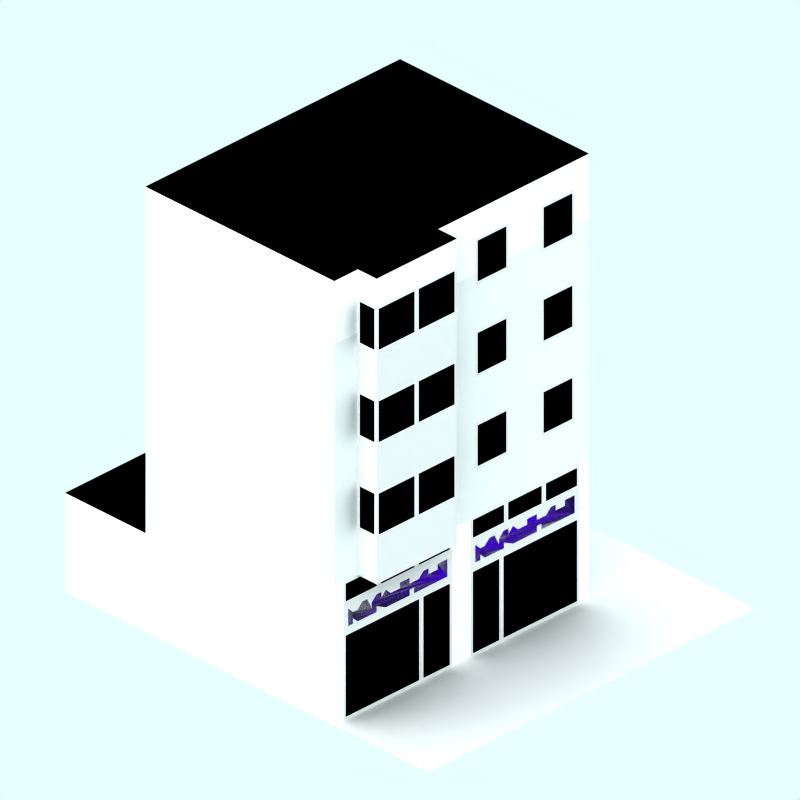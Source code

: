 # Source: 60-shop-flats.blend  (saved by Blender 2.48.1; exported with 4.5.12 LTS)
import bpy
from mathutils import Matrix  # noqa: F401  (used for matrix-valued properties, if any)

bpy.ops.wm.read_factory_settings(use_empty=True)
scene = bpy.context.scene
scene.name = 'Scene'

# ---- collections
col_collection_1 = bpy.data.collections.new('Collection 1'); scene.collection.children.link(col_collection_1)
col_collection_2 = bpy.data.collections.new('Collection 2'); scene.collection.children.link(col_collection_2)
col_collection_2.hide_render = True
col_collection_2.hide_viewport = True
col_collection_3 = bpy.data.collections.new('Collection 3'); scene.collection.children.link(col_collection_3)
col_collection_4 = bpy.data.collections.new('Collection 4'); scene.collection.children.link(col_collection_4)
col_collection_4.hide_render = True
col_collection_4.hide_viewport = True

# ---- materials (node trees are filled in below, after node groups)
mat_blue_flower = bpy.data.materials.new('Blue-Flower')
mat_blue_flower.alpha_threshold = 0.0
mat_blue_flower.preview_render_type = 'FLAT'
mat_blue_flower.diffuse_color = (0.2921, 0.0, 1.0, 1.0)
mat_blue_flower.roughness = 0.5
mat_blue_flower.line_color = (0.0, 0.0, 0.0, 1.0)
mat_frame = bpy.data.materials.new('Frame')
mat_frame.alpha_threshold = 0.0
mat_frame.preview_render_type = 'CUBE'
mat_frame.diffuse_color = (0.8111, 0.8031, 0.8031, 1.0)
mat_frame.specular_color = (1.0, 0.9999, 0.9999)
mat_frame.roughness = 0.5
mat_frame.line_color = (0.0, 0.0, 0.0, 1.0)
mat_feltroof = bpy.data.materials.new('FeltRoof')
mat_feltroof.alpha_threshold = 0.0
mat_feltroof.preview_render_type = 'FLAT'
mat_feltroof.diffuse_color = (0.0001, 9.999e-05, 9.999e-05, 1.0)
mat_feltroof.specular_color = (0.3765, 0.37, 0.37)
mat_feltroof.roughness = 0.5
mat_feltroof.line_color = (0.0, 0.0, 0.0, 1.0)
mat_interior = bpy.data.materials.new('Interior')
mat_interior.alpha_threshold = 0.0
mat_interior.preview_render_type = 'CUBE'
mat_interior.diffuse_color = (0.0001, 9.999e-05, 9.999e-05, 1.0)
mat_interior.specular_color = (1.0, 0.9999, 0.9999)
mat_interior.roughness = 0.5
mat_interior.line_color = (0.0, 0.0, 0.0, 1.0)
mat_brick = bpy.data.materials.new('Brick')
mat_brick.alpha_threshold = 0.0
mat_brick.preview_render_type = 'CUBE'
mat_brick.diffuse_color = (0.9216, 0.9215, 0.9215, 1.0)
mat_brick.specular_color = (1.0, 0.9999, 0.9999)
mat_brick.roughness = 0.5
mat_brick.line_color = (0.0, 0.0, 0.0, 1.0)
mat_maincolour1 = bpy.data.materials.new('MainColour1')
mat_maincolour1.alpha_threshold = 0.0
mat_maincolour1.preview_render_type = 'CUBE'
mat_maincolour1.diffuse_color = (0.85, 0.8499, 0.8499, 1.0)
mat_maincolour1.specular_color = (1.0, 0.9999, 0.9999)
mat_maincolour1.roughness = 0.5
mat_maincolour1.line_color = (0.0, 0.0, 0.0, 1.0)
mat_pavement_001 = bpy.data.materials.new('Pavement.001')
mat_pavement_001.alpha_threshold = 0.0
mat_pavement_001.preview_render_type = 'CUBE'
mat_pavement_001.diffuse_color = (0.8111, 0.8031, 0.8031, 1.0)
mat_pavement_001.specular_color = (1.0, 0.9999, 0.9999)
mat_pavement_001.roughness = 0.5
mat_pavement_001.line_color = (0.0, 0.0, 0.0, 1.0)
mat_transparent = bpy.data.materials.new('Transparent')
mat_transparent.alpha_threshold = 0.0
mat_transparent.preview_render_type = 'FLAT'
mat_transparent.roughness = 0.5

# ---- material node trees

# ---- world
world_world = bpy.data.worlds.new('World'); scene.world = world_world
world_world.color = (0.9059, 1.0, 1.0)
world_world.use_sun_shadow = False
world_world.sun_shadow_jitter_overblur = 0.0
world_world.cycles.sampling_method = 'MANUAL'
world_world.cycles.sample_map_resolution = 256

# ---- cameras
cam_camera_001 = bpy.data.cameras.new('Camera.001')
cam_camera_001.type = 'ORTHO'
cam_camera_001.passepartout_alpha = 0.2
cam_camera_001.clip_end = 100.0
cam_camera_001.lens = 35.0
cam_camera_001.ortho_scale = 12.0
cam_camera_001.display_size = 5.91
cam_camera_001.show_passepartout = False
cam_camera_001.show_safe_areas = True
cam_camera_001.dof.focus_distance = 0.0
cam_camera_001.dof.aperture_fstop = 128.0

# ---- lights
light_lamp = bpy.data.lights.new('Lamp', 'SUN')
light_lamp.transmission_factor = 0.0
light_lamp.angle = 1.571
light_lamp.energy = 0.025
light_lamp.shadow_buffer_clip_start = 0.5
light_lamp.shadow_soft_size = 1.0
light_lamp.shadow_cascade_max_distance = 1000.0
light_lamp.cycles.use_multiple_importance_sampling = False

# ---- meshes
me_plane_056 = bpy.data.meshes.new('Plane.056')
me_plane_056.from_pydata([(0.4, 1.6, 2.0), (0.4, 1.9, 2.0), (0.3, 1.8, 2.0), (0.2, 1.8, 2.0), (0.1, 1.9, 2.0), (4.768e-07, 1.9, 2.0), (-0.1, 1.7, 2.0), (-0.1, 1.8, 2.0), (-0.2, 1.9, 2.0), (-0.3, 1.9, 2.0), (-0.3, 1.8, 2.0), (-0.4, 1.9, 2.0), (-0.5, 1.8, 2.0), (-0.7, 1.8, 2.0), (-0.7, 1.9, 2.0), (-0.9, 1.9, 2.0), (-0.9, 1.8, 2.0), (-1.1, 1.8, 2.0), (-1.2, 1.9, 2.0), (-1.3, 1.9, 2.0), (-1.3, 1.8, 2.0), (-1.5, 1.8, 2.0), (-1.5, 1.9, 2.0), (-1.7, 1.9, 2.0), (-1.7, 1.6, 2.0), (-1.0, 1.6, 2.0), (-1.0, 1.7, 2.0), (-0.9, 1.7, 2.0), (-0.9, 1.6, 2.0), (-0.4, 1.6, 2.0), (-0.2, 1.7, 2.0), (-0.2, 1.6, 2.0), (0.2, 1.6, 2.0), (0.3, 1.7, 2.0), (0.3, 1.6, 2.0)], [], [(22, 23, 24), (21, 22, 24), (18, 19, 20), (17, 18, 20), (14, 15, 16), (13, 14, 16), (10, 11, 12), (8, 9, 10), (7, 8, 10), (4, 5, 6), (3, 4, 6), (0, 1, 2), (20, 21, 24), (17, 20, 24), (16, 17, 24), (13, 16, 24), (12, 13, 24), (10, 12, 24), (26, 10, 24), (7, 10, 26), (6, 7, 26), (2, 3, 6), (33, 2, 6), (0, 2, 33), (33, 6, 26), (25, 26, 24), (33, 26, 27), (30, 27, 28), (33, 27, 30), (29, 30, 28), (33, 30, 31), (32, 33, 31), (0, 33, 34)])
me_plane_056.materials.append(mat_blue_flower)
me_plane_056.use_remesh_preserve_volume = False
me_plane_056.use_remesh_preserve_attributes = False
me_plane_056.use_mirror_vertex_groups = False
me_plane_056.update()
me_plane_055 = bpy.data.meshes.new('Plane.055')
me_plane_055.from_pydata([(3.2, 1.5, 2.0), (0.9, 1.5, 2.0), (3.2, 2.0, 2.0), (0.9, 2.0, 2.0)], [], [(1, 0, 2, 3)])
me_plane_055.materials.append(mat_frame)
me_plane_055.use_remesh_preserve_volume = False
me_plane_055.use_remesh_preserve_attributes = False
me_plane_055.use_mirror_vertex_groups = False
me_plane_055.update()
me_plane_054 = bpy.data.meshes.new('Plane.054')
me_plane_054.from_pydata([(3.4, 1.7, -3.7), (0.7, 1.7, -3.7), (0.7, 1.7, -2.0), (3.4, 1.7, -2.0)], [], [(1, 0, 3, 2)])
me_plane_054.materials.append(mat_feltroof)
me_plane_054.materials.append(mat_frame)
me_plane_054.materials.append(mat_interior)
me_plane_054.use_remesh_preserve_volume = False
me_plane_054.use_remesh_preserve_attributes = False
me_plane_054.use_mirror_vertex_groups = False
me_plane_054.update()
me_plane_052 = bpy.data.meshes.new('Plane.052')
me_plane_052.from_pydata([(2.9, 7.7, 2.0), (1.2, 7.7, 2.4), (0.4, 7.7, 2.0), (-1.0, 7.7, 2.0), (-1.7, 7.7, 2.0), (2.05, 7.7, 2.4), (2.9, 7.7, 2.4), (-0.3, 7.7, -2.0), (0.4, 7.7, -2.0), (3.1, 7.7, -2.0), (2.4, 7.7, -2.0), (1.7, 7.7, -2.0), (3.4, 7.7, 2.0), (1.2, 7.7, 2.0), (-0.3, 7.7, 2.0), (-2.0, 7.7, 2.0), (3.4, 7.7, -2.0), (-2.0, 7.7, -2.0), (-1.7, 7.7, -2.0), (-1.0, 7.7, -2.0), (1.0, 7.7, -2.0)], [], [(5, 1, 13), (6, 5, 13), (0, 6, 13), (4, 15, 17), (3, 4, 17), (14, 3, 17), (2, 14, 17), (13, 2, 17), (0, 13, 17), (12, 0, 16), (16, 0, 17), (16, 17, 18), (16, 18, 19), (16, 19, 7), (16, 7, 8), (16, 8, 20), (9, 16, 20), (9, 20, 11), (9, 11, 10)])
me_plane_052.materials.append(mat_feltroof)
me_plane_052.materials.append(mat_frame)
me_plane_052.materials.append(mat_interior)
me_plane_052.use_remesh_preserve_volume = False
me_plane_052.use_remesh_preserve_attributes = False
me_plane_052.use_mirror_vertex_groups = False
me_plane_052.update()
me_plane_051 = bpy.data.meshes.new('Plane.051')
me_plane_051.from_pydata([(3.4, 7.2, 2.0), (2.9, 7.2, 2.0), (0.4, 7.2, 2.0), (-0.3, 7.2, 2.0), (-1.0, 7.2, 2.0), (-1.7, 7.2, 2.0), (-2.0, 7.2, 2.0), (3.4, 7.2, -2.0), (-2.0, 7.2, -2.0), (-1.7, 7.2, -2.0), (-1.0, 7.2, -2.0), (-0.3, 7.2, -2.0), (0.4, 7.2, -2.0), (3.1, 7.2, -2.0), (2.4, 7.2, -2.0), (1.7, 7.2, -2.0), (1.0, 7.2, -2.0), (3.4, 6.6, 2.0), (2.9, 6.6, 2.0), (1.2, 6.6, 2.0), (0.4, 6.6, 2.0), (-0.3, 6.6, 2.0), (-1.0, 6.6, 2.0), (-1.7, 6.6, 2.0), (-2.0, 6.6, 2.0), (3.4, 6.6, -2.0), (-2.0, 6.6, -2.0), (-1.7, 6.6, -2.0), (-1.0, 6.6, -2.0), (-0.3, 6.6, -2.0), (0.4, 6.6, -2.0), (3.1, 6.6, -2.0), (2.4, 6.6, -2.0), (1.7, 6.6, -2.0), (1.0, 6.6, -2.0), (3.4, 7.7, 2.0), (2.9, 7.7, 2.0), (1.2, 7.7, 2.0), (0.4, 7.7, 2.0), (-0.3, 7.7, 2.0), (-1.0, 7.7, 2.0), (-1.7, 7.7, 2.0), (-2.0, 7.7, 2.0), (3.4, 7.7, -2.0), (-2.0, 7.7, -2.0), (-1.0, 7.7, -2.0), (-0.3, 7.7, -2.0), (2.4, 7.7, -2.0), (1.7, 7.7, -2.0), (3.1, 7.7, -2.0), (0.4, 7.7, -2.0), (1.0, 7.7, -2.0), (-1.7, 7.7, -2.0), (2.9, 7.7, 2.4), (2.9, 7.2, 2.4), (1.2, 7.7, 2.4), (1.2, 7.2, 2.4), (1.2, 7.2, 2.0)], [], [(0, 1, 18, 17), (57, 2, 20, 19), (3, 4, 22, 21), (5, 6, 24, 23), (7, 0, 17, 25), (6, 8, 26, 24), (10, 11, 29, 28), (14, 15, 33, 32), (13, 7, 25, 31), (12, 16, 34, 30), (9, 8, 26, 27), (1, 0, 35, 36), (2, 57, 37, 38), (4, 3, 39, 40), (6, 5, 41, 42), (0, 7, 43, 35), (8, 6, 42, 44), (11, 10, 45, 46), (15, 14, 47, 48), (7, 13, 49, 43), (16, 12, 50, 51), (8, 9, 52, 44), (2, 38, 39, 3), (4, 40, 41, 5), (9, 10, 45, 52), (11, 46, 50, 12), (15, 48, 51, 16), (13, 14, 47, 49), (1, 36, 53, 54), (54, 53, 55, 56), (56, 55, 37, 57)])
me_plane_051.materials.append(mat_brick)
me_plane_051.use_remesh_preserve_volume = False
me_plane_051.use_remesh_preserve_attributes = False
me_plane_051.use_mirror_vertex_groups = False
me_plane_051.update()
me_plane_049 = bpy.data.meshes.new('Plane.049')
me_plane_049.from_pydata([(3.4, 4.0, 2.0), (3.4, 4.8, 2.0), (2.9, 4.8, 2.0), (3.4, 5.6, 2.0), (2.9, 4.0, 2.4), (1.2, 4.0, 2.4), (1.2, 4.8, 2.4), (1.2, 4.8, 2.0), (1.2, 4.0, 2.0), (0.4, 4.0, 2.0), (0.4, 4.8, 2.0), (-0.3, 4.8, 2.0), (-0.3, 4.0, 2.0), (-1.0, 4.8, 2.0), (-1.0, 4.0, 2.0), (-1.7, 4.8, 2.0), (-1.7, 4.0, 2.0), (-2.0, 4.8, 2.0), (-2.0, 4.0, 2.0), (-2.0, 5.6, 2.0), (0.35, 5.55, 2.0), (-0.25, 5.55, 2.0), (0.35, 4.85, 2.0), (-0.25, 4.85, 2.0), (-1.65, 4.85, 2.0), (-1.05, 4.85, 2.0), (-1.65, 5.55, 2.0), (-1.05, 5.55, 2.0), (1.25, 4.85, 2.4), (2.0, 4.85, 2.4), (1.25, 5.55, 2.4), (2.0, 5.55, 2.4), (2.05, 4.8, 2.4), (2.9, 4.8, 2.4), (2.05, 5.6, 2.4), (2.85, 5.55, 2.4), (2.1, 5.55, 2.4), (2.85, 4.85, 2.4), (2.1, 4.85, 2.4), (2.9, 4.85, 2.35), (2.9, 4.85, 2.05), (2.9, 5.55, 2.35), (2.9, 5.55, 2.05), (2.9, 5.6, 2.4), (1.2, 5.55, 2.05), (1.2, 5.55, 2.35), (1.2, 4.85, 2.05), (1.2, 4.85, 2.35), (3.4, 4.8, -2.0), (-2.0, 4.8, -2.0), (-1.05, 5.55, -2.0), (-1.65, 5.55, -2.0), (-1.05, 4.85, -2.0), (-1.65, 4.85, -2.0), (-0.25, 4.85, -2.0), (0.35, 4.85, -2.0), (-0.25, 5.55, -2.0), (0.35, 5.55, -2.0), (-1.7, 4.0, -2.0), (-1.7, 4.8, -2.0), (-1.0, 4.8, -2.0), (-0.3, 4.8, -2.0), (0.4, 4.8, -2.0), (0.4, 4.0, -2.0), (3.1, 4.0, -2.0), (3.1, 4.8, -2.0), (2.4, 4.8, -2.0), (2.4, 4.0, -2.0), (1.7, 4.8, -2.0), (1.7, 4.0, -2.0), (1.0, 4.8, -2.0), (1.0, 4.0, -2.0), (3.05, 5.55, -2.0), (2.45, 5.55, -2.0), (3.05, 4.85, -2.0), (2.45, 4.85, -2.0), (1.05, 4.85, -2.0), (1.65, 4.85, -2.0), (1.05, 5.55, -2.0), (1.65, 5.55, -2.0), (2.9, 5.6, 2.0), (3.4, 6.4, 2.0), (2.9, 6.4, 2.0), (2.9, 7.2, 2.0), (1.2, 5.6, 2.4), (1.2, 6.4, 2.4), (1.2, 7.2, 2.4), (1.2, 6.4, 2.0), (1.2, 5.6, 2.0), (1.2, 7.2, 2.0), (0.4, 5.6, 2.0), (0.4, 6.4, 2.0), (0.4, 7.2, 2.0), (-0.3, 6.4, 2.0), (-0.3, 5.6, 2.0), (-0.3, 7.2, 2.0), (-1.0, 6.4, 2.0), (-1.0, 5.6, 2.0), (-1.0, 7.2, 2.0), (-1.7, 6.4, 2.0), (-1.7, 5.6, 2.0), (-1.7, 7.2, 2.0), (-2.0, 6.4, 2.0), (0.35, 7.15, 2.0), (-0.25, 7.15, 2.0), (0.35, 6.45, 2.0), (-0.25, 6.45, 2.0), (-1.65, 6.45, 2.0), (-1.05, 6.45, 2.0), (-1.65, 7.15, 2.0), (-1.05, 7.15, 2.0), (1.25, 6.45, 2.4), (2.0, 6.45, 2.4), (1.25, 7.15, 2.4), (2.0, 7.15, 2.4), (2.05, 6.4, 2.4), (2.9, 6.4, 2.4), (2.05, 7.2, 2.4), (2.85, 7.15, 2.4), (2.1, 7.15, 2.4), (2.85, 6.45, 2.4), (2.1, 6.45, 2.4), (2.9, 6.45, 2.35), (2.9, 6.45, 2.05), (2.9, 7.15, 2.35), (2.9, 7.15, 2.05), (2.9, 7.2, 2.4), (1.2, 7.15, 2.05), (1.2, 7.15, 2.35), (1.2, 6.45, 2.05), (1.2, 6.45, 2.35), (3.4, 5.6, -2.0), (3.4, 6.4, -2.0), (-2.0, 6.4, -2.0), (-2.0, 5.6, -2.0), (-1.05, 7.15, -2.0), (-1.65, 7.15, -2.0), (-1.05, 6.45, -2.0), (-1.65, 6.45, -2.0), (-0.25, 6.45, -2.0), (0.35, 6.45, -2.0), (-0.25, 7.15, -2.0), (0.35, 7.15, -2.0), (-1.7, 7.2, -2.0), (-1.7, 5.6, -2.0), (-1.7, 6.4, -2.0), (-1.0, 7.2, -2.0), (-1.0, 5.6, -2.0), (-1.0, 6.4, -2.0), (-0.3, 7.2, -2.0), (-0.3, 5.6, -2.0), (-0.3, 6.4, -2.0), (0.4, 7.2, -2.0), (0.4, 6.4, -2.0), (0.4, 5.6, -2.0), (3.1, 5.6, -2.0), (3.1, 6.4, -2.0), (3.1, 7.2, -2.0), (2.4, 6.4, -2.0), (2.4, 5.6, -2.0), (2.4, 7.2, -2.0), (1.7, 6.4, -2.0), (1.7, 5.6, -2.0), (1.7, 7.2, -2.0), (1.0, 6.4, -2.0), (1.0, 5.6, -2.0), (1.0, 7.2, -2.0), (3.05, 7.15, -2.0), (2.45, 7.15, -2.0), (3.05, 6.45, -2.0), (2.45, 6.45, -2.0), (1.05, 6.45, -2.0), (1.65, 6.45, -2.0), (1.05, 7.15, -2.0), (1.65, 7.15, -2.0), (3.4, 6.6, 2.0), (2.9, 6.6, 2.0), (1.2, 6.6, 2.0), (0.4, 6.6, 2.0), (-0.3, 6.6, 2.0), (-1.0, 6.6, 2.0), (-1.7, 6.6, 2.0), (-2.0, 6.6, 2.0), (3.4, 6.6, -2.0), (-2.0, 6.6, -2.0), (-1.7, 6.6, -2.0), (-1.0, 6.6, -2.0), (-0.3, 6.6, -2.0), (0.4, 6.6, -2.0), (3.1, 6.6, -2.0), (2.4, 6.6, -2.0), (1.7, 6.6, -2.0), (1.0, 6.6, -2.0), (3.4, 2.4, 2.0), (2.9, 2.4, 2.0), (3.4, 3.2, 2.0), (2.9, 3.2, 2.0), (2.9, 4.0, 2.0), (2.9, 2.4, 2.4), (1.2, 2.4, 2.4), (1.2, 3.2, 2.4), (1.2, 3.2, 2.0), (1.2, 2.4, 2.0), (0.4, 2.4, 2.0), (0.4, 3.2, 2.0), (-0.3, 3.2, 2.0), (-0.3, 2.4, 2.0), (-1.0, 3.2, 2.0), (-1.0, 2.4, 2.0), (-1.7, 3.2, 2.0), (-1.7, 2.4, 2.0), (-2.0, 3.2, 2.0), (-2.0, 2.4, 2.0), (0.35, 3.95, 2.0), (-0.25, 3.95, 2.0), (0.35, 3.25, 2.0), (-0.25, 3.25, 2.0), (-1.65, 3.25, 2.0), (-1.05, 3.25, 2.0), (-1.65, 3.95, 2.0), (-1.05, 3.95, 2.0), (1.25, 3.25, 2.4), (2.0, 3.25, 2.4), (1.25, 3.95, 2.4), (2.0, 3.95, 2.4), (2.05, 3.2, 2.4), (2.9, 3.2, 2.4), (2.05, 4.0, 2.4), (2.85, 3.95, 2.4), (2.1, 3.95, 2.4), (2.85, 3.25, 2.4), (2.1, 3.25, 2.4), (2.9, 3.25, 2.35), (2.9, 3.25, 2.05), (2.9, 3.95, 2.35), (2.9, 3.95, 2.05), (1.2, 3.95, 2.05), (1.2, 3.95, 2.35), (1.2, 3.25, 2.05), (1.2, 3.25, 2.35), (3.4, 2.4, -2.0), (3.4, 3.2, -2.0), (3.4, 4.0, -2.0), (-2.0, 3.2, -2.0), (-2.0, 2.4, -2.0), (-2.0, 4.0, -2.0), (-1.05, 3.95, -2.0), (-1.65, 3.95, -2.0), (-1.05, 3.25, -2.0), (-1.65, 3.25, -2.0), (-0.25, 3.25, -2.0), (0.35, 3.25, -2.0), (-0.25, 3.95, -2.0), (0.35, 3.95, -2.0), (-1.7, 2.4, -2.0), (-1.7, 3.2, -2.0), (-1.0, 4.0, -2.0), (-1.0, 2.4, -2.0), (-1.0, 3.2, -2.0), (-0.3, 4.0, -2.0), (-0.3, 2.4, -2.0), (-0.3, 3.2, -2.0), (0.4, 3.2, -2.0), (0.4, 2.4, -2.0), (3.1, 2.4, -2.0), (3.1, 3.2, -2.0), (2.4, 3.2, -2.0), (2.4, 2.4, -2.0), (1.7, 3.2, -2.0), (1.7, 2.4, -2.0), (1.0, 3.2, -2.0), (1.0, 2.4, -2.0), (3.05, 3.95, -2.0), (2.45, 3.95, -2.0), (3.05, 3.25, -2.0), (2.45, 3.25, -2.0), (1.05, 3.25, -2.0), (1.65, 3.25, -2.0), (1.05, 3.95, -2.0), (1.65, 3.95, -2.0)], [], [(197, 0, 1, 2), (2, 1, 3, 80), (197, 2, 33, 4), (4, 33, 6, 5), (5, 6, 7, 8), (8, 7, 10, 9), (7, 88, 90, 10), (9, 10, 11, 12), (12, 11, 13, 14), (11, 94, 97, 13), (14, 13, 15, 16), (16, 15, 17, 18), (15, 100, 19, 17), (94, 90, 20, 21), (11, 10, 22, 23), (10, 90, 20, 22), (11, 23, 21, 94), (21, 23, 22, 20), (26, 24, 25, 27), (15, 24, 26, 100), (13, 97, 27, 25), (15, 13, 25, 24), (100, 97, 27, 26), (30, 28, 29, 31), (6, 28, 30, 84), (32, 34, 31, 29), (6, 32, 29, 28), (84, 34, 31, 30), (34, 43, 35, 36), (32, 33, 37, 38), (33, 43, 35, 37), (32, 38, 36, 34), (36, 38, 37, 35), (41, 39, 40, 42), (33, 39, 41, 43), (2, 80, 42, 40), (33, 2, 40, 39), (43, 80, 42, 41), (84, 88, 44, 45), (6, 7, 46, 47), (7, 88, 44, 46), (6, 47, 45, 84), (45, 47, 46, 44), (1, 0, 242, 48), (3, 1, 48, 131), (18, 17, 49, 245), (17, 19, 134, 49), (144, 147, 50, 51), (59, 60, 52, 53), (60, 147, 50, 52), (59, 53, 51, 144), (51, 53, 52, 50), (56, 54, 55, 57), (61, 54, 56, 150), (62, 154, 57, 55), (61, 62, 55, 54), (150, 154, 57, 56), (256, 60, 59, 58), (61, 150, 147, 60), (259, 61, 60, 256), (63, 62, 61, 259), (64, 65, 66, 67), (67, 66, 68, 69), (66, 159, 162, 68), (69, 68, 70, 71), (159, 155, 72, 73), (66, 65, 74, 75), (65, 155, 72, 74), (66, 75, 73, 159), (73, 75, 74, 72), (78, 76, 77, 79), (70, 76, 78, 165), (68, 162, 79, 77), (70, 68, 77, 76), (165, 162, 79, 78), (242, 64, 65, 48), (48, 65, 155, 131), (154, 62, 70, 165), (62, 63, 71, 70), (49, 245, 58, 59), (49, 59, 144, 134), (80, 3, 81, 82), (80, 82, 116, 43), (43, 116, 85, 84), (84, 85, 87, 88), (88, 87, 91, 90), (90, 91, 93, 94), (94, 93, 96, 97), (97, 96, 99, 100), (100, 99, 102, 19), (95, 92, 103, 104), (93, 91, 105, 106), (91, 92, 103, 105), (93, 106, 104, 95), (104, 106, 105, 103), (109, 107, 108, 110), (99, 107, 109, 101), (96, 98, 110, 108), (99, 96, 108, 107), (101, 98, 110, 109), (113, 111, 112, 114), (85, 111, 113, 86), (115, 117, 114, 112), (85, 115, 112, 111), (86, 117, 114, 113), (117, 126, 118, 119), (115, 116, 120, 121), (116, 126, 118, 120), (115, 121, 119, 117), (119, 121, 120, 118), (124, 122, 123, 125), (116, 122, 124, 126), (82, 83, 125, 123), (116, 82, 123, 122), (126, 83, 125, 124), (86, 89, 127, 128), (85, 87, 129, 130), (87, 89, 127, 129), (85, 130, 128, 86), (128, 130, 129, 127), (81, 3, 131, 132), (19, 102, 133, 134), (143, 146, 135, 136), (145, 148, 137, 138), (148, 146, 135, 137), (145, 138, 136, 143), (136, 138, 137, 135), (141, 139, 140, 142), (151, 139, 141, 149), (153, 152, 142, 140), (151, 153, 140, 139), (149, 152, 142, 141), (147, 148, 145, 144), (150, 151, 148, 147), (154, 153, 151, 150), (155, 156, 158, 159), (159, 158, 161, 162), (162, 161, 164, 165), (160, 157, 167, 168), (158, 156, 169, 170), (156, 157, 167, 169), (158, 170, 168, 160), (168, 170, 169, 167), (173, 171, 172, 174), (164, 171, 173, 166), (161, 163, 174, 172), (164, 161, 172, 171), (166, 163, 174, 173), (131, 155, 156, 132), (153, 154, 165, 164), (133, 134, 144, 145), (81, 82, 176, 175), (87, 91, 178, 177), (93, 96, 180, 179), (99, 102, 182, 181), (132, 81, 175, 183), (102, 133, 184, 182), (148, 151, 187, 186), (158, 161, 191, 190), (156, 132, 183, 189), (153, 164, 192, 188), (145, 133, 184, 185), (194, 193, 195, 196), (0, 197, 196, 195), (194, 196, 226, 198), (198, 226, 200, 199), (199, 200, 201, 202), (202, 201, 204, 203), (201, 8, 9, 204), (203, 204, 205, 206), (206, 205, 207, 208), (205, 12, 14, 207), (208, 207, 209, 210), (210, 209, 211, 212), (209, 16, 18, 211), (12, 9, 213, 214), (205, 204, 215, 216), (204, 9, 213, 215), (205, 216, 214, 12), (214, 216, 215, 213), (219, 217, 218, 220), (209, 217, 219, 16), (207, 14, 220, 218), (209, 207, 218, 217), (16, 14, 220, 219), (223, 221, 222, 224), (200, 221, 223, 5), (225, 227, 224, 222), (200, 225, 222, 221), (5, 227, 224, 223), (227, 4, 228, 229), (225, 226, 230, 231), (226, 4, 228, 230), (225, 231, 229, 227), (229, 231, 230, 228), (234, 232, 233, 235), (226, 232, 234, 4), (196, 197, 235, 233), (226, 196, 233, 232), (4, 197, 235, 234), (5, 8, 236, 237), (200, 201, 238, 239), (201, 8, 236, 238), (200, 239, 237, 5), (237, 239, 238, 236), (195, 193, 240, 241), (0, 195, 241, 242), (212, 211, 243, 244), (211, 18, 245, 243), (58, 256, 246, 247), (255, 258, 248, 249), (258, 256, 246, 248), (255, 249, 247, 58), (247, 249, 248, 246), (252, 250, 251, 253), (261, 250, 252, 259), (262, 63, 253, 251), (261, 262, 251, 250), (259, 63, 253, 252), (257, 258, 255, 254), (261, 259, 256, 258), (260, 261, 258, 257), (263, 262, 261, 260), (264, 265, 266, 267), (267, 266, 268, 269), (266, 67, 69, 268), (269, 268, 270, 271), (67, 64, 272, 273), (266, 265, 274, 275), (265, 64, 272, 274), (266, 275, 273, 67), (273, 275, 274, 272), (278, 276, 277, 279), (270, 276, 278, 71), (268, 69, 279, 277), (270, 268, 277, 276), (71, 69, 279, 278), (240, 264, 265, 241), (241, 265, 64, 242), (63, 262, 270, 71), (262, 263, 271, 270), (243, 244, 254, 255), (243, 255, 58, 245)])
me_plane_049.polygons.foreach_set('material_index', [2, 2, 0, 0, 0, 2, 2, 2, 2, 2, 2, 2, 2, 0, 0, 0, 0, 1, 1, 0, 0, 0, 0, 1, 0, 0, 0, 0, 0, 0, 0, 0, 1, 1, 0, 0, 0, 0, 0, 0, 0, 0, 1, 2, 2, 2, 2, 0, 0, 0, 0, 1, 1, 0, 0, 0, 0, 2, 2, 2, 2, 2, 2, 2, 2, 0, 0, 0, 0, 1, 1, 0, 0, 0, 0, 2, 2, 2, 2, 2, 2, 2, 0, 0, 0, 2, 2, 2, 2, 2, 0, 0, 0, 0, 1, 1, 0, 0, 0, 0, 1, 0, 0, 0, 0, 0, 0, 0, 0, 1, 1, 0, 0, 0, 0, 0, 0, 0, 0, 1, 2, 2, 0, 0, 0, 0, 1, 1, 0, 0, 0, 0, 2, 2, 2, 2, 2, 2, 0, 0, 0, 0, 1, 1, 0, 0, 0, 0, 2, 2, 2, 2, 2, 2, 2, 2, 2, 2, 2, 2, 2, 2, 2, 2, 0, 0, 0, 2, 2, 2, 2, 2, 2, 2, 2, 0, 0, 0, 0, 1, 1, 0, 0, 0, 0, 1, 0, 0, 0, 0, 0, 0, 0, 0, 1, 1, 0, 0, 0, 0, 0, 0, 0, 0, 1, 2, 2, 2, 2, 0, 0, 0, 0, 1, 1, 0, 0, 0, 0, 2, 2, 2, 2, 2, 2, 2, 2, 0, 0, 0, 0, 1, 1, 0, 0, 0, 0, 2, 2, 2, 2, 2, 2])
me_plane_049.materials.append(mat_frame)
me_plane_049.materials.append(mat_interior)
me_plane_049.materials.append(mat_maincolour1)
me_plane_049.use_remesh_preserve_volume = False
me_plane_049.use_remesh_preserve_attributes = False
me_plane_049.use_mirror_vertex_groups = False
me_plane_049.update()
me_plane_027 = bpy.data.meshes.new('Plane.027')
me_plane_027.from_pydata([(0.15, 1.5, -2.0), (-0.5, 1.5, -2.0), (0.1, 1.45, -2.0), (-0.45, 1.45, -2.0), (0.15, 2.424e-07, -2.0), (0.1, 0.05, -2.0), (-0.5, 2.424e-07, -2.0), (-0.45, 0.05, -2.0)], [], [(0, 2, 3, 1), (2, 0, 4, 5), (5, 4, 6, 7), (1, 3, 7, 6)])
me_plane_027.polygons.foreach_set('use_smooth', [True] * 4)
me_plane_027.materials.append(mat_frame)
me_plane_027.use_remesh_preserve_volume = False
me_plane_027.use_remesh_preserve_attributes = False
me_plane_027.use_mirror_vertex_groups = False
me_plane_027.update()
me_plane_023 = bpy.data.meshes.new('Plane.023')
me_plane_023.from_pydata([(1.8, 1.5, -2.0), (0.95, 1.5, -2.0), (1.75, 1.45, -2.0), (1.0, 1.45, -2.0), (1.8, 0.7, -2.0), (1.75, 0.75, -2.0), (0.95, 0.7, -2.0), (1.0, 0.75, -2.0), (0.15, 1.5, -2.0), (0.15, 0.7, -2.0), (1.8, 2.424e-07, -2.0), (0.95, 2.424e-07, -2.0), (0.15, 2.424e-07, -2.0)], [], [(0, 2, 3, 1), (2, 0, 4, 5), (5, 4, 6, 7), (1, 3, 7, 6), (1, 6, 9, 8), (6, 4, 10, 11), (9, 6, 11, 12)])
me_plane_023.polygons.foreach_set('use_smooth', [True] * 7)
me_plane_023.materials.append(mat_frame)
me_plane_023.use_remesh_preserve_volume = False
me_plane_023.use_remesh_preserve_attributes = False
me_plane_023.use_mirror_vertex_groups = False
me_plane_023.update()
me_plane_022 = bpy.data.meshes.new('Plane.022')
me_plane_022.from_pydata([(1.8, 2.4, -2.0), (1.05, 2.4, -2.0), (1.75, 2.35, -2.0), (1.1, 2.35, -2.0), (1.8, 2.0, -2.0), (1.75, 2.05, -2.0), (1.05, 2.0, -2.0), (1.1, 2.05, -2.0), (0.25, 2.4, -2.0), (1.0, 2.35, -2.0), (0.3, 2.35, -2.0), (1.0, 2.05, -2.0), (0.25, 2.0, -2.0), (0.3, 2.05, -2.0), (-0.5, 2.4, -2.0), (0.2, 2.35, -2.0), (-0.45, 2.35, -2.0), (0.2, 2.05, -2.0), (-0.5, 2.0, -2.0), (-0.45, 2.05, -2.0)], [], [(0, 2, 3, 1), (2, 0, 4, 5), (5, 4, 6, 7), (1, 3, 7, 6), (1, 9, 10, 8), (9, 1, 6, 11), (11, 6, 12, 13), (8, 10, 13, 12), (8, 15, 16, 14), (15, 8, 12, 17), (17, 12, 18, 19), (14, 16, 19, 18)])
me_plane_022.polygons.foreach_set('use_smooth', [True] * 12)
me_plane_022.materials.append(mat_frame)
me_plane_022.use_remesh_preserve_volume = False
me_plane_022.use_remesh_preserve_attributes = False
me_plane_022.use_mirror_vertex_groups = False
me_plane_022.update()
me_plane_021 = bpy.data.meshes.new('Plane.021')
me_plane_021.from_pydata([(0.5, 1.5, -2.0), (-1.8, 1.5, -2.0), (0.5, 2.0, -2.0), (-1.8, 2.0, -2.0)], [], [(1, 0, 2, 3)])
me_plane_021.materials.append(mat_frame)
me_plane_021.use_remesh_preserve_volume = False
me_plane_021.use_remesh_preserve_attributes = False
me_plane_021.use_mirror_vertex_groups = False
me_plane_021.update()
me_plane_019 = bpy.data.meshes.new('Plane.019')
me_plane_019.from_pydata([(0.5, 1.5, 2.0), (-1.8, 1.5, 2.0), (0.5, 2.0, 2.0), (-1.8, 2.0, 2.0)], [], [(1, 0, 2, 3)])
me_plane_019.materials.append(mat_frame)
me_plane_019.use_remesh_preserve_volume = False
me_plane_019.use_remesh_preserve_attributes = False
me_plane_019.use_mirror_vertex_groups = False
me_plane_019.update()
me_plane_018 = bpy.data.meshes.new('Plane.018')
me_plane_018.from_pydata([(3.1, 1.6, 2.0), (3.1, 1.9, 2.0), (3.0, 1.8, 2.0), (2.9, 1.8, 2.0), (2.8, 1.9, 2.0), (2.7, 1.9, 2.0), (2.6, 1.7, 2.0), (2.6, 1.8, 2.0), (2.5, 1.9, 2.0), (2.4, 1.9, 2.0), (2.4, 1.8, 2.0), (2.3, 1.9, 2.0), (2.2, 1.8, 2.0), (2.0, 1.8, 2.0), (2.0, 1.9, 2.0), (1.8, 1.9, 2.0), (1.8, 1.8, 2.0), (1.6, 1.8, 2.0), (1.5, 1.9, 2.0), (1.4, 1.9, 2.0), (1.4, 1.8, 2.0), (1.2, 1.8, 2.0), (1.2, 1.9, 2.0), (1.0, 1.9, 2.0), (1.0, 1.6, 2.0), (1.7, 1.6, 2.0), (1.7, 1.7, 2.0), (1.8, 1.7, 2.0), (1.8, 1.6, 2.0), (2.3, 1.6, 2.0), (2.5, 1.7, 2.0), (2.5, 1.6, 2.0), (2.9, 1.6, 2.0), (3.0, 1.7, 2.0), (3.0, 1.6, 2.0)], [], [(22, 23, 24), (21, 22, 24), (18, 19, 20), (17, 18, 20), (14, 15, 16), (13, 14, 16), (10, 11, 12), (8, 9, 10), (7, 8, 10), (4, 5, 6), (3, 4, 6), (0, 1, 2), (20, 21, 24), (17, 20, 24), (16, 17, 24), (13, 16, 24), (12, 13, 24), (10, 12, 24), (26, 10, 24), (7, 10, 26), (6, 7, 26), (2, 3, 6), (33, 2, 6), (0, 2, 33), (33, 6, 26), (25, 26, 24), (33, 26, 27), (30, 27, 28), (33, 27, 30), (29, 30, 28), (33, 30, 31), (32, 33, 31), (0, 33, 34)])
me_plane_018.materials.append(mat_blue_flower)
me_plane_018.use_remesh_preserve_volume = False
me_plane_018.use_remesh_preserve_attributes = False
me_plane_018.use_mirror_vertex_groups = False
me_plane_018.update()
me_plane_017 = bpy.data.meshes.new('Plane.017')
me_plane_017.from_pydata([(-0.9, 2.4, 2.0), (-1.65, 2.4, 2.0), (-0.95, 2.35, 2.0), (-1.6, 2.35, 2.0), (-0.9, 2.0, 2.0), (-0.95, 2.05, 2.0), (-1.65, 2.0, 2.0), (-1.6, 2.05, 2.0), (-2.45, 2.4, 2.0), (-1.7, 2.35, 2.0), (-2.4, 2.35, 2.0), (-1.7, 2.05, 2.0), (-2.45, 2.0, 2.0), (-2.4, 2.05, 2.0), (-3.2, 2.4, 2.0), (-2.5, 2.35, 2.0), (-3.15, 2.35, 2.0), (-2.5, 2.05, 2.0), (-3.2, 2.0, 2.0), (-3.15, 2.05, 2.0)], [], [(0, 2, 3, 1), (2, 0, 4, 5), (5, 4, 6, 7), (1, 3, 7, 6), (1, 9, 10, 8), (9, 1, 6, 11), (11, 6, 12, 13), (8, 10, 13, 12), (8, 15, 16, 14), (15, 8, 12, 17), (17, 12, 18, 19), (14, 16, 19, 18)])
me_plane_017.polygons.foreach_set('use_smooth', [True] * 12)
me_plane_017.materials.append(mat_frame)
me_plane_017.use_remesh_preserve_volume = False
me_plane_017.use_remesh_preserve_attributes = False
me_plane_017.use_mirror_vertex_groups = False
me_plane_017.update()
me_plane_016 = bpy.data.meshes.new('Plane.016')
me_plane_016.from_pydata([(1.8, 2.4, 2.0), (1.05, 2.4, 2.0), (1.75, 2.35, 2.0), (1.1, 2.35, 2.0), (1.8, 2.0, 2.0), (1.75, 2.05, 2.0), (1.05, 2.0, 2.0), (1.1, 2.05, 2.0), (0.25, 2.4, 2.0), (1.0, 2.35, 2.0), (0.3, 2.35, 2.0), (1.0, 2.05, 2.0), (0.25, 2.0, 2.0), (0.3, 2.05, 2.0), (-0.5, 2.4, 2.0), (0.2, 2.35, 2.0), (-0.45, 2.35, 2.0), (0.2, 2.05, 2.0), (-0.5, 2.0, 2.0), (-0.45, 2.05, 2.0)], [], [(0, 2, 3, 1), (2, 0, 4, 5), (5, 4, 6, 7), (1, 3, 7, 6), (1, 9, 10, 8), (9, 1, 6, 11), (11, 6, 12, 13), (8, 10, 13, 12), (8, 15, 16, 14), (15, 8, 12, 17), (17, 12, 18, 19), (14, 16, 19, 18)])
me_plane_016.polygons.foreach_set('use_smooth', [True] * 12)
me_plane_016.materials.append(mat_frame)
me_plane_016.use_remesh_preserve_volume = False
me_plane_016.use_remesh_preserve_attributes = False
me_plane_016.use_mirror_vertex_groups = False
me_plane_016.update()
me_plane_011 = bpy.data.meshes.new('Plane.011')
me_plane_011.from_pydata([(1.55, 1.5, 2.0), (0.9, 1.5, 2.0), (1.5, 1.45, 2.0), (0.95, 1.45, 2.0), (1.55, 4.172e-07, 2.0), (1.5, 0.05, 2.0), (0.9, 4.172e-07, 2.0), (0.95, 0.05, 2.0)], [], [(0, 2, 3, 1), (2, 0, 4, 5), (5, 4, 6, 7), (1, 3, 7, 6)])
me_plane_011.polygons.foreach_set('use_smooth', [True] * 4)
me_plane_011.materials.append(mat_frame)
me_plane_011.use_remesh_preserve_volume = False
me_plane_011.use_remesh_preserve_attributes = False
me_plane_011.use_mirror_vertex_groups = False
me_plane_011.update()
me_plane_010 = bpy.data.meshes.new('Plane.010')
me_plane_010.from_pydata([(3.2, 1.5, 2.0), (1.55, 1.5, 2.0), (3.15, 1.45, 2.0), (1.6, 1.45, 2.0), (3.2, 4.172e-07, 2.0), (3.15, 0.05, 2.0), (1.55, 4.172e-07, 2.0), (1.6, 0.05, 2.0)], [], [(0, 2, 3, 1), (2, 0, 4, 5), (5, 4, 6, 7), (1, 3, 7, 6)])
me_plane_010.polygons.foreach_set('use_smooth', [True] * 4)
me_plane_010.materials.append(mat_frame)
me_plane_010.use_remesh_preserve_volume = False
me_plane_010.use_remesh_preserve_attributes = False
me_plane_010.use_mirror_vertex_groups = False
me_plane_010.update()
me_plane_009 = bpy.data.meshes.new('Plane.009')
me_plane_009.from_pydata([(1.8, 1.5, 2.0), (0.15, 1.5, 2.0), (1.75, 1.45, 2.0), (0.2, 1.45, 2.0), (1.8, 4.172e-07, 2.0), (1.75, 0.05, 2.0), (0.15, 4.172e-07, 2.0), (0.2, 0.05, 2.0)], [], [(0, 2, 3, 1), (2, 0, 4, 5), (5, 4, 6, 7), (1, 3, 7, 6)])
me_plane_009.polygons.foreach_set('use_smooth', [True] * 4)
me_plane_009.materials.append(mat_frame)
me_plane_009.use_remesh_preserve_volume = False
me_plane_009.use_remesh_preserve_attributes = False
me_plane_009.use_mirror_vertex_groups = False
me_plane_009.update()
me_plane_048 = bpy.data.meshes.new('Plane.048')
me_plane_048.from_pydata([(3.55, 1.192e-07, -4.0), (1.9, 1.192e-07, -4.0), (3.55, 4.172e-07, 4.0), (1.9, 1.331e-07, -2.5), (-3.4, 4.172e-07, 4.0), (-3.4, 1.331e-07, -2.5)], [], [(1, 0, 2, 3), (3, 2, 4, 5)])
me_plane_048.materials.append(mat_pavement_001)
me_plane_048.use_remesh_preserve_volume = False
me_plane_048.use_remesh_preserve_attributes = False
me_plane_048.use_mirror_vertex_groups = False
me_plane_048.update()
me_plane_030 = bpy.data.meshes.new('Plane.030')
me_plane_030.from_pydata([(0.15, 1.5, 2.0), (-0.5, 1.5, 2.0), (0.1, 1.45, 2.0), (-0.45, 1.45, 2.0), (0.15, 4.172e-07, 2.0), (0.1, 0.05, 2.0), (-0.5, 4.172e-07, 2.0), (-0.45, 0.05, 2.0)], [], [(0, 2, 3, 1), (2, 0, 4, 5), (5, 4, 6, 7), (1, 3, 7, 6)])
me_plane_030.polygons.foreach_set('use_smooth', [True] * 4)
me_plane_030.materials.append(mat_frame)
me_plane_030.use_remesh_preserve_volume = False
me_plane_030.use_remesh_preserve_attributes = False
me_plane_030.use_mirror_vertex_groups = False
me_plane_030.update()
me_plane_005 = bpy.data.meshes.new('Plane.005')
me_plane_005.from_pydata([(-0.5, 2.4, -2.0), (-0.5, -8.742e-08, -2.0), (-0.7, 9.139e-08, -2.0), (-0.7, 1.7, -2.0), (2.0, 2.4, -2.0), (2.0, -8.742e-08, -2.0), (1.8, 9.139e-08, -2.0), (1.8, 2.4, -2.0), (-3.4, 9.139e-08, -2.0), (-3.4, 1.7, -2.0), (-0.5, 2.4, 2.0), (-0.5, 8.742e-08, 2.0), (-0.9, 2.662e-07, 2.0), (-0.9, 2.4, 2.0), (2.0, 2.4, 2.0), (2.0, 8.742e-08, 2.0), (1.8, 2.662e-07, 2.0), (1.8, 2.4, 2.0), (-3.2, 2.4, 2.0), (-3.2, 8.742e-08, 2.0), (-3.4, 2.662e-07, 2.0), (-3.4, 2.4, 2.0), (-0.7, 2.4, -2.0), (-3.4, 2.4, -2.0), (-3.4, 1.708e-08, -3.7), (-3.4, 1.7, -3.7), (-0.7, 1.708e-08, -3.7), (-0.7, 1.7, -3.7)], [], [(0, 3, 2, 1), (4, 7, 6, 5), (10, 13, 12, 11), (14, 17, 16, 15), (18, 21, 20, 19), (4, 14, 15, 5), (8, 20, 21, 9), (0, 22, 3), (9, 21, 23), (8, 9, 25, 24), (2, 3, 27, 26), (24, 26, 27, 25), (3, 22, 23, 9)])
me_plane_005.materials.append(mat_brick)
me_plane_005.use_remesh_preserve_volume = False
me_plane_005.use_remesh_preserve_attributes = False
me_plane_005.use_mirror_vertex_groups = False
me_plane_005.update()
me_plane_003 = bpy.data.meshes.new('Plane.003')
me_plane_003.from_pydata([(1.99, 7.2, 1.99), (1.99, 8.699e-08, 1.99), (-3.39, 2.658e-07, 1.99), (-3.39, 7.2, 1.99), (-3.39, 7.2, -1.99), (-3.39, 9.183e-08, -1.99), (1.99, -8.699e-08, -1.99), (1.99, 7.2, -1.99)], [], [(0, 3, 2, 1), (2, 3, 4, 5), (0, 1, 6, 7), (1, 2, 5, 6), (5, 4, 7, 6)])
me_plane_003.materials.append(mat_interior)
me_plane_003.use_remesh_preserve_volume = False
me_plane_003.use_remesh_preserve_attributes = False
me_plane_003.use_mirror_vertex_groups = False
me_plane_003.update()
me_sphere = bpy.data.meshes.new('Sphere')
me_sphere.from_pydata([(-1.333e-06, 1.25e-06, 31.62), (-22.88, 16.62, 14.14), (8.74, 26.9, 14.14), (28.28, 4.856e-07, 14.14), (-8.74, 26.9, -14.14), (22.88, 16.62, -14.14), (-28.28, -7.508e-07, -14.14), (1.432e-06, -1.515e-06, -31.62), (-13.45, 9.772, 26.9), (5.137, 15.81, 26.9), (-8.313, 25.58, 16.63), (-26.9, 5.941e-07, 16.63), (16.63, 1.043e-06, 26.9), (21.76, 15.81, 16.63), (-30.08, 9.772, -1.941e-06), (-18.59, 25.58, -2.13e-06), (4.973e-08, 31.62, -1.581e-06), (18.59, 25.58, -5.047e-07), (30.08, 9.772, 6.886e-07), (-21.76, 15.81, -16.63), (8.313, 25.58, -16.63), (26.9, -8.593e-07, -16.63), (-16.63, -1.308e-06, -26.9), (-5.137, 15.81, -26.9), (13.45, 9.772, -26.9), (-24.33, 17.68, -2.035e-06), (-20.73, 21.1, 7.071), (-21.46, 21.63, -2.082e-06), (-19.66, 23.34, 3.536), (-22.53, 19.39, 3.536), (-22.9, 19.65, -2.059e-06), (-20.02, 23.61, -2.106e-06), (-20.2, 22.22, 5.303), (-19.12, 24.46, 1.768), (-21.63, 20.25, 5.303), (-23.43, 18.53, 1.768), (-20.56, 22.49, 1.768), (-21.1, 21.37, 3.536), (-22.0, 20.51, 1.768), (-22.18, 20.64, -2.071e-06), (-20.74, 22.62, -2.094e-06), (-19.93, 22.78, 4.419), (-19.39, 23.9, 2.652), (-22.08, 19.82, 4.419), (-22.98, 18.96, 2.652), (-21.01, 22.06, 0.8839), (-20.11, 22.92, 2.652), (-21.82, 20.38, 3.536), (-20.38, 22.36, 3.536), (-21.73, 21.07, 0.8839), (-22.26, 19.95, 2.652), (-20.29, 23.05, 0.8839), (-19.57, 24.04, 0.8839), (-19.84, 23.48, 1.768), (-20.83, 21.93, 2.652), (-21.55, 20.94, 2.652), (-21.28, 21.5, 1.768), (-23.16, 19.09, 0.8839), (-22.45, 20.08, 0.8839), (-22.71, 19.52, 1.768), (-21.37, 20.81, 4.419), (-20.65, 21.8, 4.419), (-20.92, 21.24, 5.303), (-6.725, 4.886, 29.26), (-18.17, 13.2, 20.52), (2.569, 7.906, 29.26), (6.939, 21.36, 20.52), (0.2137, 26.24, 15.38), (-15.6, 21.1, 15.38), (-24.89, 8.312, 15.38), (-29.18, 4.886, -7.071), (-26.48, 13.2, 7.071), (-13.66, 26.24, -7.071), (4.37, 29.26, 7.071), (-4.37, 29.26, -7.071), (13.66, 26.24, 7.071), (20.73, 21.1, -7.071), (-25.02, 7.906, -15.38), (-15.25, 21.36, -15.38), (-0.2137, 26.24, -15.38), (15.6, 21.1, -15.38), (-22.45, -1.03e-06, -20.52), (-8.313, -1.412e-06, -29.26), (-6.939, 21.36, -20.52), (-2.569, 7.906, -29.26), (18.17, 13.2, -20.52), (6.725, 4.886, -29.26), (-10.88, 17.68, 21.76), (-4.156, 12.79, 26.9), (-1.588, 20.7, 21.76), (-20.17, 4.886, 21.76), (-28.49, 4.886, 8.313), (-4.156, 28.6, 8.313), (-13.45, 25.58, 8.313), (-9.294, 28.6, -1.855e-06), (-25.92, 12.79, -8.313), (-20.17, 20.7, -8.313), (4.156, 28.6, -8.313), (9.294, 28.6, -1.043e-06), (13.45, 25.58, -8.313), (-13.45, 15.81, -21.76), (-19.19, 7.906, -21.76), (-10.88, 7.906, -26.9), (10.88, 17.68, -21.76), (1.588, 20.7, -21.76), (4.156, 12.79, -26.9), (-19.08, 24.81, 0.4419)], [], [(9, 13, 12), (3, 12, 13), (18, 3, 13), (13, 17, 18), (21, 18, 5), (30, 25, 19), (26, 32, 10), (25, 35, 1), (34, 26, 1), (31, 40, 19), (40, 27, 19), (27, 39, 19), (39, 30, 19), (32, 41, 10), (41, 28, 10), (28, 42, 10), (42, 33, 10), (51, 36, 45), (45, 40, 51), (31, 51, 40), (40, 45, 27), (51, 31, 52), (52, 53, 51), (36, 51, 53), (53, 52, 33), (42, 28, 46), (46, 53, 42), (33, 42, 53), (53, 46, 36), (54, 36, 46), (46, 48, 54), (37, 54, 48), (48, 46, 28), (54, 37, 55), (55, 56, 54), (36, 54, 56), (56, 55, 38), (49, 27, 45), (45, 56, 49), (38, 49, 56), (56, 45, 36), (50, 38, 55), (55, 47, 50), (29, 50, 47), (47, 55, 37), (30, 57, 25), (57, 35, 25), (57, 30, 58), (58, 59, 57), (35, 57, 59), (59, 58, 38), (50, 29, 44), (44, 59, 50), (38, 50, 59), (59, 44, 35), (49, 38, 58), (58, 39, 49), (27, 49, 39), (39, 58, 30), (60, 34, 43), (43, 47, 60), (37, 60, 47), (47, 43, 29), (60, 37, 61), (61, 62, 60), (34, 60, 62), (62, 61, 32), (34, 62, 26), (62, 32, 26), (41, 32, 61), (61, 48, 41), (28, 41, 48), (48, 61, 37), (35, 44, 1), (44, 29, 1), (29, 43, 1), (43, 34, 1), (68, 10, 87), (87, 64, 68), (1, 68, 64), (64, 87, 8), (88, 8, 87), (87, 89, 88), (9, 88, 89), (89, 87, 10), (67, 2, 66), (66, 89, 67), (10, 67, 89), (89, 66, 9), (88, 9, 65), (65, 63, 88), (8, 88, 63), (65, 0, 63), (90, 11, 69), (69, 64, 90), (8, 90, 64), (64, 69, 1), (9, 66, 13), (66, 2, 13), (0, 65, 12), (65, 9, 12), (91, 14, 71), (71, 69, 91), (11, 91, 69), (69, 71, 1), (92, 16, 73), (73, 67, 92), (10, 92, 67), (67, 73, 2), (92, 10, 93), (93, 94, 92), (16, 92, 94), (94, 93, 15), (72, 4, 74), (74, 94, 72), (15, 72, 94), (94, 74, 16), (17, 76, 18), (76, 5, 18), (2, 75, 13), (75, 17, 13), (77, 19, 95), (95, 70, 77), (6, 77, 70), (70, 95, 14), (78, 4, 72), (72, 96, 78), (19, 78, 96), (96, 72, 15), (79, 20, 97), (97, 74, 79), (4, 79, 74), (74, 97, 16), (98, 16, 97), (97, 99, 98), (17, 98, 99), (99, 97, 20), (80, 5, 76), (76, 99, 80), (20, 80, 99), (99, 76, 17), (98, 17, 75), (75, 73, 98), (16, 98, 73), (73, 75, 2), (100, 23, 83), (83, 78, 100), (19, 100, 78), (78, 83, 4), (100, 19, 101), (101, 102, 100), (23, 100, 102), (102, 101, 22), (82, 7, 84), (84, 102, 82), (22, 82, 102), (102, 84, 23), (81, 22, 101), (101, 77, 81), (6, 81, 77), (77, 101, 19), (103, 24, 85), (85, 80, 103), (20, 103, 80), (80, 85, 5), (103, 20, 104), (104, 105, 103), (24, 103, 105), (105, 104, 23), (84, 7, 86), (86, 105, 84), (23, 84, 105), (105, 86, 24), (83, 23, 104), (104, 79, 83), (4, 83, 79), (79, 104, 20), (5, 85, 21), (85, 24, 21), (14, 95, 25), (95, 19, 25), (1, 71, 25), (71, 14, 25), (10, 68, 26), (68, 1, 26), (19, 96, 31), (96, 15, 31), (15, 93, 33), (93, 10, 33), (52, 106, 33), (106, 15, 33), (15, 106, 31), (106, 52, 31)])
me_sphere.use_remesh_preserve_volume = False
me_sphere.use_remesh_preserve_attributes = False
me_sphere.use_mirror_vertex_groups = False
me_sphere.update()
me_plane = bpy.data.meshes.new('Plane')
me_plane.from_pydata([(4.25, 4.06, 0.0), (4.25, -4.25, 0.0), (-4.06, -4.25, 0.0), (-4.06, 4.06, 0.0)], [], [(0, 3, 2, 1)])
me_plane.materials.append(mat_transparent)
me_plane.use_remesh_preserve_volume = False
me_plane.use_remesh_preserve_attributes = False
me_plane.use_mirror_vertex_groups = False
me_plane.update()

# ---- objects
ob_plane_020 = bpy.data.objects.new('Plane.020', me_plane_056)
ob_plane_017 = bpy.data.objects.new('Plane.017', me_plane_055)
ob_plane_010 = bpy.data.objects.new('Plane.010', me_plane_054)
ob_plane_019 = bpy.data.objects.new('Plane.019', me_plane_052)
ob_plane_018 = bpy.data.objects.new('Plane.018', me_plane_051)
ob_plane_016 = bpy.data.objects.new('Plane.016', me_plane_049)
ob_plane_015 = bpy.data.objects.new('Plane.015', me_plane_027)
ob_plane_014 = bpy.data.objects.new('Plane.014', me_plane_023)
ob_plane_013 = bpy.data.objects.new('Plane.013', me_plane_022)
ob_plane_011 = bpy.data.objects.new('Plane.011', me_plane_021)
ob_plane_009 = bpy.data.objects.new('Plane.009', me_plane_019)
ob_plane_006 = bpy.data.objects.new('Plane.006', me_plane_018)
ob_plane_002 = bpy.data.objects.new('Plane.002', me_plane_017)
ob_plane_007 = bpy.data.objects.new('Plane.007', me_plane_016)
ob_plane_008 = bpy.data.objects.new('Plane.008', me_plane_011)
ob_plane_004 = bpy.data.objects.new('Plane.004', me_plane_010)
ob_plane_001 = bpy.data.objects.new('Plane.001', me_plane_009)
ob_plane_031 = bpy.data.objects.new('Plane.031', me_plane_048)
ob_plane_012 = bpy.data.objects.new('Plane.012', me_plane_030)
ob_plane_005 = bpy.data.objects.new('Plane.005', me_plane_005)
ob_plane_003 = bpy.data.objects.new('Plane.003', me_plane_003)
ob_camera = bpy.data.objects.new('Camera', cam_camera_001)
ob_sphere = bpy.data.objects.new('Sphere', me_sphere)
ob_lamp_001 = bpy.data.objects.new('Lamp.001', light_lamp)
ob_plane = bpy.data.objects.new('Plane', me_plane)

# ---- transforms, parenting, visibility, modifiers, constraints
ob_plane_020.location = (7.105e-15, -1.066e-14, -1.192e-07)
ob_plane_020.rotation_euler = (1.571, -0.0, -4.712)
ob_plane_020.scale = (-1.0, 1.0, 1.0)
ob_plane_020.lock_rotations_4d = False
ob_plane_020.empty_display_type = 'ARROWS'
ob_plane_020.color = (0.0, 0.0, 0.0, 1.0)
ob_plane_020.lineart.crease_threshold = 0.0
ob_plane_017.location = (7.105e-15, -1.066e-14, 0.0)
ob_plane_017.rotation_euler = (1.571, -0.0, -4.712)
ob_plane_017.scale = (-1.0, 1.0, 1.0)
ob_plane_017.lock_rotations_4d = False
ob_plane_017.empty_display_type = 'ARROWS'
ob_plane_017.color = (0.0, 0.0, 0.0, 1.0)
ob_plane_017.lineart.crease_threshold = 0.0
ob_plane_010.location = (-1.192e-07, -1.421e-14, 7.451e-09)
ob_plane_010.rotation_euler = (1.571, -0.0, -4.712)
ob_plane_010.scale = (-1.0, 1.0, 1.0)
ob_plane_010.lock_rotations_4d = False
ob_plane_010.empty_display_type = 'ARROWS'
ob_plane_010.color = (0.0, 0.0, 0.0, 1.0)
ob_plane_010.lineart.crease_threshold = 0.0
ob_plane_019.location = (7.105e-15, -1.192e-07, 0.0)
ob_plane_019.rotation_euler = (1.571, -0.0, -4.712)
ob_plane_019.scale = (-1.0, 1.0, 1.0)
ob_plane_019.lock_rotations_4d = False
ob_plane_019.empty_display_type = 'ARROWS'
ob_plane_019.color = (0.0, 0.0, 0.0, 1.0)
ob_plane_019.lineart.crease_threshold = 0.0
ob_plane_018.location = (1.421e-14, -1.066e-14, 0.0)
ob_plane_018.rotation_euler = (1.571, -0.0, -4.712)
ob_plane_018.scale = (-1.0, 1.0, 1.0)
ob_plane_018.lock_rotations_4d = False
ob_plane_018.empty_display_type = 'ARROWS'
ob_plane_018.color = (0.0, 0.0, 0.0, 1.0)
ob_plane_018.lineart.crease_threshold = 0.0
ob_plane_016.location = (1.421e-14, -1.066e-14, 0.0)
ob_plane_016.rotation_euler = (1.571, -0.0, -4.712)
ob_plane_016.scale = (-1.0, 1.0, 1.0)
ob_plane_016.lock_rotations_4d = False
ob_plane_016.empty_display_type = 'ARROWS'
ob_plane_016.color = (0.0, 0.0, 0.0, 1.0)
ob_plane_016.lineart.crease_threshold = 0.0
ob_plane_015.location = (7.105e-15, -1.066e-14, 0.0)
ob_plane_015.rotation_euler = (1.571, -0.0, -4.712)
ob_plane_015.lock_rotations_4d = False
ob_plane_015.empty_display_type = 'ARROWS'
ob_plane_015.color = (0.0, 0.0, 0.0, 1.0)
ob_plane_015.lineart.crease_threshold = 0.0
ob_plane_014.location = (7.105e-15, -1.066e-14, 0.0)
ob_plane_014.rotation_euler = (1.571, -0.0, -4.712)
ob_plane_014.lock_rotations_4d = False
ob_plane_014.empty_display_type = 'ARROWS'
ob_plane_014.color = (0.0, 0.0, 0.0, 1.0)
ob_plane_014.lineart.crease_threshold = 0.0
ob_plane_013.location = (-8.527e-14, -4.768e-07, -2.384e-07)
ob_plane_013.rotation_euler = (1.571, -0.0, -4.712)
ob_plane_013.lock_rotations_4d = False
ob_plane_013.empty_display_type = 'ARROWS'
ob_plane_013.color = (0.0, 0.0, 0.0, 1.0)
ob_plane_013.lineart.crease_threshold = 0.0
ob_plane_011.location = (7.105e-15, -1.066e-14, 0.0)
ob_plane_011.rotation_euler = (1.571, -0.0, -4.712)
ob_plane_011.scale = (-1.0, 1.0, 1.0)
ob_plane_011.lock_rotations_4d = False
ob_plane_011.empty_display_type = 'ARROWS'
ob_plane_011.color = (0.0, 0.0, 0.0, 1.0)
ob_plane_011.lineart.crease_threshold = 0.0
ob_plane_009.location = (7.105e-15, -1.066e-14, -1.192e-07)
ob_plane_009.rotation_euler = (1.571, -0.0, -4.712)
ob_plane_009.scale = (-1.0, 1.0, 1.0)
ob_plane_009.lock_rotations_4d = False
ob_plane_009.empty_display_type = 'ARROWS'
ob_plane_009.color = (0.0, 0.0, 0.0, 1.0)
ob_plane_009.lineart.crease_threshold = 0.0
ob_plane_006.location = (7.105e-15, -1.066e-14, 0.0)
ob_plane_006.rotation_euler = (1.571, -0.0, -4.712)
ob_plane_006.scale = (-1.0, 1.0, 1.0)
ob_plane_006.lock_rotations_4d = False
ob_plane_006.empty_display_type = 'ARROWS'
ob_plane_006.color = (0.0, 0.0, 0.0, 1.0)
ob_plane_006.lineart.crease_threshold = 0.0
ob_plane_002.location = (7.105e-15, -1.066e-14, 0.0)
ob_plane_002.rotation_euler = (1.571, -0.0, -4.712)
ob_plane_002.lock_rotations_4d = False
ob_plane_002.empty_display_type = 'ARROWS'
ob_plane_002.color = (0.0, 0.0, 0.0, 1.0)
ob_plane_002.lineart.crease_threshold = 0.0
ob_plane_007.location = (7.105e-15, -1.066e-14, 0.0)
ob_plane_007.rotation_euler = (1.571, -0.0, -4.712)
ob_plane_007.lock_rotations_4d = False
ob_plane_007.empty_display_type = 'ARROWS'
ob_plane_007.color = (0.0, 0.0, 0.0, 1.0)
ob_plane_007.lineart.crease_threshold = 0.0
ob_plane_008.location = (7.105e-15, -1.066e-14, 0.0)
ob_plane_008.rotation_euler = (1.571, -0.0, -4.712)
ob_plane_008.scale = (-1.0, 1.0, 1.0)
ob_plane_008.lock_rotations_4d = False
ob_plane_008.empty_display_type = 'ARROWS'
ob_plane_008.color = (0.0, 0.0, 0.0, 1.0)
ob_plane_008.lineart.crease_threshold = 0.0
ob_plane_004.location = (1.421e-14, -1.066e-14, 0.0)
ob_plane_004.rotation_euler = (1.571, -0.0, -4.712)
ob_plane_004.scale = (-1.0, 1.0, 1.0)
ob_plane_004.lock_rotations_4d = False
ob_plane_004.empty_display_type = 'ARROWS'
ob_plane_004.color = (0.0, 0.0, 0.0, 1.0)
ob_plane_004.lineart.crease_threshold = 0.0
ob_plane_001.location = (7.105e-15, -1.066e-14, 0.0)
ob_plane_001.rotation_euler = (1.571, -0.0, -4.712)
ob_plane_001.lock_rotations_4d = False
ob_plane_001.empty_display_type = 'ARROWS'
ob_plane_001.color = (0.0, 0.0, 0.0, 1.0)
ob_plane_001.lineart.crease_threshold = 0.0
ob_plane_031.location = (7.105e-15, -1.066e-14, 0.0)
ob_plane_031.rotation_euler = (1.571, -0.0, -4.712)
ob_plane_031.lock_rotations_4d = False
ob_plane_031.empty_display_type = 'ARROWS'
ob_plane_031.color = (0.0, 0.0, 0.0, 1.0)
ob_plane_031.lineart.crease_threshold = 0.0
ob_plane_012.location = (7.105e-15, -1.066e-14, 0.0)
ob_plane_012.rotation_euler = (1.571, -0.0, -4.712)
ob_plane_012.lock_rotations_4d = False
ob_plane_012.empty_display_type = 'ARROWS'
ob_plane_012.color = (0.0, 0.0, 0.0, 1.0)
ob_plane_012.lineart.crease_threshold = 0.0
ob_plane_005.location = (7.105e-15, -1.066e-14, 0.0)
ob_plane_005.rotation_euler = (1.571, -0.0, -4.712)
ob_plane_005.lock_rotations_4d = False
ob_plane_005.empty_display_type = 'ARROWS'
ob_plane_005.color = (0.0, 0.0, 0.0, 1.0)
ob_plane_005.lineart.crease_threshold = 0.0
ob_plane_003.location = (7.105e-15, -1.066e-14, 0.0)
ob_plane_003.rotation_euler = (1.571, -0.0, -4.712)
ob_plane_003.lock_rotations_4d = False
ob_plane_003.empty_display_type = 'ARROWS'
ob_plane_003.color = (0.0, 0.0, 0.0, 1.0)
ob_plane_003.lineart.crease_threshold = 0.0
ob_camera.location = (10.0, -10.0, 11.6)
ob_camera.rotation_euler = (1.047, 0.0, 0.7854)
ob_camera.lock_rotations_4d = False
ob_camera.empty_display_type = 'ARROWS'
ob_camera.color = (0.0, 0.0, 0.0, 1.0)
ob_camera.lineart.crease_threshold = 0.0
ob_sphere.location = (-0.02993, 0.1261, 0.07312)
ob_sphere.rotation_euler = (1.571, -0.0, 1.571)
ob_sphere.lock_rotations_4d = False
ob_sphere.empty_display_type = 'ARROWS'
ob_sphere.color = (0.0, 0.0, 0.0, 1.0)
ob_sphere.show_instancer_for_render = False
ob_sphere.instance_type = 'VERTS'
ob_sphere.use_instance_vertices_rotation = True
ob_sphere.lineart.crease_threshold = 0.0
ob_lamp_001.parent = ob_sphere
ob_lamp_001.matrix_parent_inverse = Matrix(((-4.371e-08, 1.0, -2.118e-22, -0.1261), (4.371e-08, 1.911e-15, 1.0, -0.07312), (1.0, 4.371e-08, -4.371e-08, 0.02993), (0.0, 0.0, 0.0, 1.0)))
ob_lamp_001.location = (-0.02993, 0.1261, 0.07312)
ob_lamp_001.rotation_euler = (1.571, -0.0, 1.571)
ob_lamp_001.lock_rotations_4d = False
ob_lamp_001.empty_display_type = 'ARROWS'
ob_lamp_001.color = (0.0, 0.0, 0.0, 1.0)
ob_lamp_001.lineart.crease_threshold = 0.0
ob_plane.location = (0.0003072, 0.0003849, 0.0001214)
ob_plane.lock_rotations_4d = False
ob_plane.empty_display_type = 'ARROWS'
ob_plane.color = (0.0, 0.0, 0.0, 1.0)
ob_plane.lineart.crease_threshold = 0.0

# ---- collection membership
col_collection_1.objects.link(ob_plane_020)
col_collection_1.objects.link(ob_plane_017)
col_collection_1.objects.link(ob_plane_010)
col_collection_1.objects.link(ob_plane_019)
col_collection_1.objects.link(ob_plane_018)
col_collection_1.objects.link(ob_plane_016)
col_collection_1.objects.link(ob_plane_015)
col_collection_1.objects.link(ob_plane_014)
col_collection_1.objects.link(ob_plane_013)
col_collection_1.objects.link(ob_plane_011)
col_collection_1.objects.link(ob_plane_009)
col_collection_1.objects.link(ob_plane_006)
col_collection_1.objects.link(ob_plane_002)
col_collection_1.objects.link(ob_plane_007)
col_collection_1.objects.link(ob_plane_008)
col_collection_1.objects.link(ob_plane_004)
col_collection_1.objects.link(ob_plane_001)
col_collection_1.objects.link(ob_plane_031)
col_collection_1.objects.link(ob_plane_012)
col_collection_1.objects.link(ob_plane_005)
col_collection_1.objects.link(ob_plane_003)
col_collection_2.objects.link(ob_camera)
col_collection_3.objects.link(ob_sphere)
col_collection_3.objects.link(ob_lamp_001)
col_collection_4.objects.link(ob_plane)

# ---- scene / render settings (as saved in the file)
scene.camera = ob_camera
scene.frame_start = 1; scene.frame_end = 250; scene.frame_set(11)
scene.render.engine = 'BLENDER_EEVEE_NEXT'
scene.render.image_settings.color_mode = 'RGB'
scene.render.image_settings.compression = 90
scene.render.resolution_x = 128
scene.render.resolution_y = 128
scene.render.pixel_aspect_x = 100.0
scene.render.pixel_aspect_y = 100.0
scene.render.fps = 25
scene.render.dither_intensity = 0.0
scene.render.use_compositing = False
scene.render.use_sequencer = False
scene.render.bake_margin = 2
scene.render.bake_bias = 0.0
scene.render.use_stamp_time = False
scene.render.use_stamp_date = False
scene.render.use_stamp_frame = False
scene.render.use_stamp_camera = False
scene.render.use_stamp_scene = False
scene.render.use_stamp_filename = False
scene.render.use_stamp_render_time = False
scene.render.stamp_font_size = 0
scene.cycles.use_denoising = False
scene.cycles.samples = 10
scene.cycles.sampling_pattern = 'TABULATED_SOBOL'
scene.cycles.light_sampling_threshold = 0.0
scene.cycles.use_adaptive_sampling = False
scene.cycles.use_light_tree = False
scene.cycles.blur_glossy = 0.0
scene.cycles.volume_bounces = 1
scene.cycles.pixel_filter_type = 'GAUSSIAN'
scene.cycles.sample_clamp_indirect = 0.0
scene.view_settings.view_transform = 'Raw'
bpy.context.view_layer.update()

